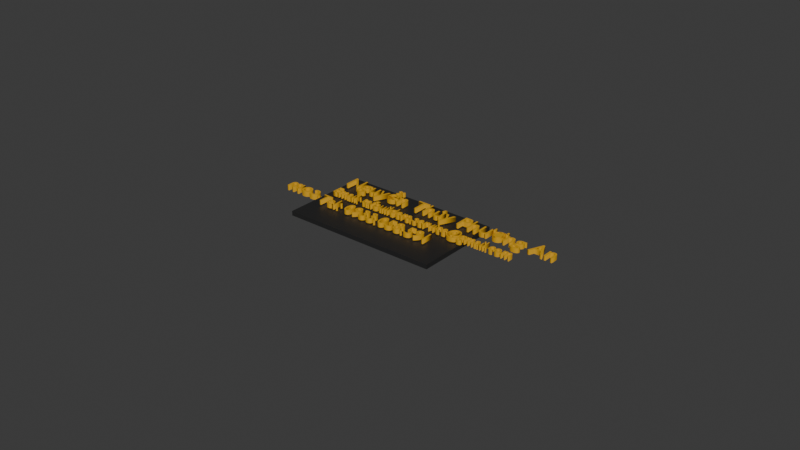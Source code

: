# Source: an.blend  (saved by Blender 4.2.66; exported with 4.5.12 LTS)
import bpy
from mathutils import Matrix  # noqa: F401  (used for matrix-valued properties, if any)

bpy.ops.wm.read_factory_settings(use_empty=True)
scene = bpy.context.scene
scene.name = 'Scene'

# ---- collections
col_collection = bpy.data.collections.new('Collection'); scene.collection.children.link(col_collection)

# ---- materials (node trees are filled in below, after node groups)
mat_material_001 = bpy.data.materials.new('Material.001')
mat_material_002 = bpy.data.materials.new('Material.002')
mat_material_003 = bpy.data.materials.new('Material.003')
mat_material_004 = bpy.data.materials.new('Material.004')
mat_material_005 = bpy.data.materials.new('Material.005')

# ---- material node trees
mat_material_001.use_nodes = True; mat_material_001.node_tree.nodes.clear()
_N = mat_material_001.node_tree.nodes; _L = mat_material_001.node_tree.links
n0 = _N.new('ShaderNodeBsdfPrincipled'); n0.name = 'Principled BSDF'; n0.location = (10, 300)
n0.inputs[0].default_value = (0.0185, 0.0185, 0.0185, 1.0)
n1 = _N.new('ShaderNodeOutputMaterial'); n1.name = 'Material Output'; n1.location = (300, 300)
_L.new(n0.outputs[0], n1.inputs[0])
n1.is_active_output = True
mat_material_002.use_nodes = True; mat_material_002.node_tree.nodes.clear()
_N = mat_material_002.node_tree.nodes; _L = mat_material_002.node_tree.links
n0 = _N.new('ShaderNodeBsdfPrincipled'); n0.name = 'Principled BSDF'; n0.location = (10, 300)
n0.inputs[0].default_value = (0.7011, 0.3763, 0.01444, 1.0)
n1 = _N.new('ShaderNodeOutputMaterial'); n1.name = 'Material Output'; n1.location = (300, 300)
_L.new(n0.outputs[0], n1.inputs[0])
n1.is_active_output = True
mat_material_003.use_nodes = True; mat_material_003.node_tree.nodes.clear()
_N = mat_material_003.node_tree.nodes; _L = mat_material_003.node_tree.links
n0 = _N.new('ShaderNodeBsdfPrincipled'); n0.name = 'Principled BSDF'; n0.location = (10, 300)
n0.inputs[0].default_value = (0.7011, 0.3763, 0.01444, 1.0)
n1 = _N.new('ShaderNodeOutputMaterial'); n1.name = 'Material Output'; n1.location = (300, 300)
_L.new(n0.outputs[0], n1.inputs[0])
n1.is_active_output = True
mat_material_004.use_nodes = True; mat_material_004.node_tree.nodes.clear()
_N = mat_material_004.node_tree.nodes; _L = mat_material_004.node_tree.links
n0 = _N.new('ShaderNodeBsdfPrincipled'); n0.name = 'Principled BSDF'; n0.location = (10, 300)
n0.inputs[0].default_value = (0.7011, 0.3763, 0.01444, 1.0)
n1 = _N.new('ShaderNodeOutputMaterial'); n1.name = 'Material Output'; n1.location = (300, 300)
_L.new(n0.outputs[0], n1.inputs[0])
n1.is_active_output = True
mat_material_005.use_nodes = True; mat_material_005.node_tree.nodes.clear()
_N = mat_material_005.node_tree.nodes; _L = mat_material_005.node_tree.links
n0 = _N.new('ShaderNodeBsdfPrincipled'); n0.name = 'Principled BSDF'; n0.location = (10, 300)
n0.inputs[0].default_value = (0.7011, 0.3763, 0.01444, 1.0)
n1 = _N.new('ShaderNodeOutputMaterial'); n1.name = 'Material Output'; n1.location = (300, 300)
_L.new(n0.outputs[0], n1.inputs[0])
n1.is_active_output = True

# ---- world
world_world = bpy.data.worlds.new('World'); scene.world = world_world
world_world.use_nodes = True; world_world.node_tree.nodes.clear()
_N = world_world.node_tree.nodes; _L = world_world.node_tree.links
n0 = _N.new('ShaderNodeOutputWorld'); n0.name = 'World Output'; n0.location = (300, 300)
n1 = _N.new('ShaderNodeBackground'); n1.name = 'Background'; n1.location = (10, 300)
n1.inputs[0].default_value = (0.05088, 0.05088, 0.05088, 1.0)
_L.new(n1.outputs[0], n0.inputs[0])
n0.is_active_output = True
world_world.color = (0.05088, 0.05088, 0.05088)
world_world.sun_shadow_jitter_overblur = 0.0

# ---- meshes
me_plane = bpy.data.meshes.new('Plane')
me_plane.from_pydata([(-1.0, -1.0, 0.0), (1.0, -1.0, 0.0), (-1.0, 1.0, 0.0), (1.0, 1.0, 0.0)], [], [(0, 1, 3, 2)])
_uv = me_plane.uv_layers.new(name='UVMap')
_uv.uv.foreach_set('vector', [0.0, 0.0, 1.0, 0.0, 1.0, 1.0, 0.0, 1.0])
me_plane.materials.append(mat_material_001)
me_plane.update()

# ---- curves / text
txt_text = bpy.data.curves.new('Text', 'FONT')
txt_text.dimensions = '2D'
txt_text.body = 'Nguyễn Thúy Phương An'
txt_text.materials.append(mat_material_002)
txt_text.extrude = 0.1
txt_text_001 = bpy.data.curves.new('Text.001', 'FONT')
txt_text_001.dimensions = '2D'
txt_text_001.body = 'Email: tafbuilders.service@gmail.com'
txt_text_001.materials.append(mat_material_003)
txt_text_001.extrude = 0.1
txt_text_002 = bpy.data.curves.new('Text.002', 'FONT')
txt_text_002.dimensions = '2D'
txt_text_002.body = 'Tel: 0933.058.591'
txt_text_002.materials.append(mat_material_004)
txt_text_002.extrude = 0.1
txt_text_003 = bpy.data.curves.new('Text.003', 'FONT')
txt_text_003.dimensions = '2D'
txt_text_003.body = 'nocrobi.blogspot.com'
txt_text_003.materials.append(mat_material_005)
txt_text_003.extrude = 0.12

# ---- objects
ob_plane = bpy.data.objects.new('Plane', me_plane)
ob_text = bpy.data.objects.new('Text', txt_text)
ob_text_001 = bpy.data.objects.new('Text.001', txt_text_001)
ob_text_002 = bpy.data.objects.new('Text.002', txt_text_002)
ob_text_003 = bpy.data.objects.new('Text.003', txt_text_003)

# ---- transforms, parenting, visibility, modifiers, constraints
ob_plane.location = (0.0, 0.0, 0.0)
ob_plane.scale = (3.5, 2.0, 2.0)
_m = ob_plane.modifiers.new('Solidify', 'SOLIDIFY')
_m.thickness = 0.1
_m.offset = 0.0
ob_text.location = (-3.3, 1.0, 0.24)
ob_text_001.location = (-3.2, 0.07874, 0.24)
ob_text_001.scale = (0.6, 0.7, 1.0)
ob_text_002.location = (-3.2, -0.8952, 0.24)
ob_text_002.scale = (0.8, 0.8, 1.0)
ob_text_003.location = (3.0, 0.0, -0.24)
ob_text_003.rotation_euler = (-3.142, 6.283, 3.142)

# ---- collection membership
col_collection.objects.link(ob_plane)
col_collection.objects.link(ob_text)
col_collection.objects.link(ob_text_001)
col_collection.objects.link(ob_text_002)
col_collection.objects.link(ob_text_003)

# ---- scene / render settings (as saved in the file)
scene.frame_start = 1; scene.frame_end = 250; scene.frame_set(1)
scene.render.engine = 'BLENDER_EEVEE_NEXT'
bpy.context.view_layer.update()

# ---- added for rendering (the .blend has no active camera and no usable light): camera, sun
cam_auto = bpy.data.cameras.new('AutoCamera')
cam_auto.lens = 50.0
cam_auto.sensor_width = 36.0
cam_auto.clip_end = 1000.0
ob_auto_camera = bpy.data.objects.new('AutoCamera', cam_auto)
scene.collection.objects.link(ob_auto_camera)
ob_auto_camera.location = (25.8076, -30.3092, 20.2061)
ob_auto_camera.rotation_euler = (1.09748, -7.21219e-08, 0.694738)
scene.camera = ob_auto_camera
light_auto_sun = bpy.data.lights.new('AutoSun', 'SUN')
light_auto_sun.energy = 3.0
light_auto_sun.angle = 0.0523599
ob_auto_sun = bpy.data.objects.new('AutoSun', light_auto_sun)
scene.collection.objects.link(ob_auto_sun)
ob_auto_sun.rotation_euler = (0.872665, 0.174533, 0.523599)
bpy.context.view_layer.update()
